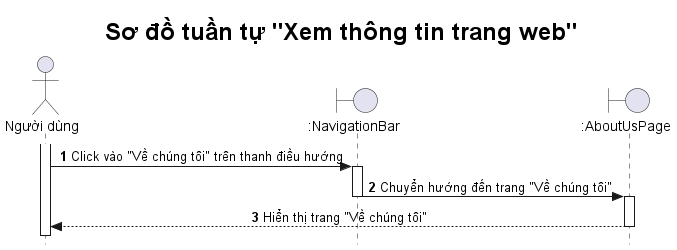

The diagram above was rendered by PlantUML. Its source (embedded in the PNG):
@startuml

title <size: 24> Sơ đồ tuần tự "Xem thông tin trang web" </size>

skinparam style strictuml
skinparam SequenceMessageAlignment center

autonumber

actor "Người dùng" as U
boundary ":NavigationBar" as NB  
boundary ":AboutUsPage" as AUP

activate U
U -> NB: Click vào "Về chúng tôi" trên thanh điều hướng
activate NB
NB -> AUP: Chuyển hướng đến trang "Về chúng tôi"
deactivate NB
activate AUP
AUP --> U: Hiển thị trang "Về chúng tôi"
deactivate AUP

@enduml